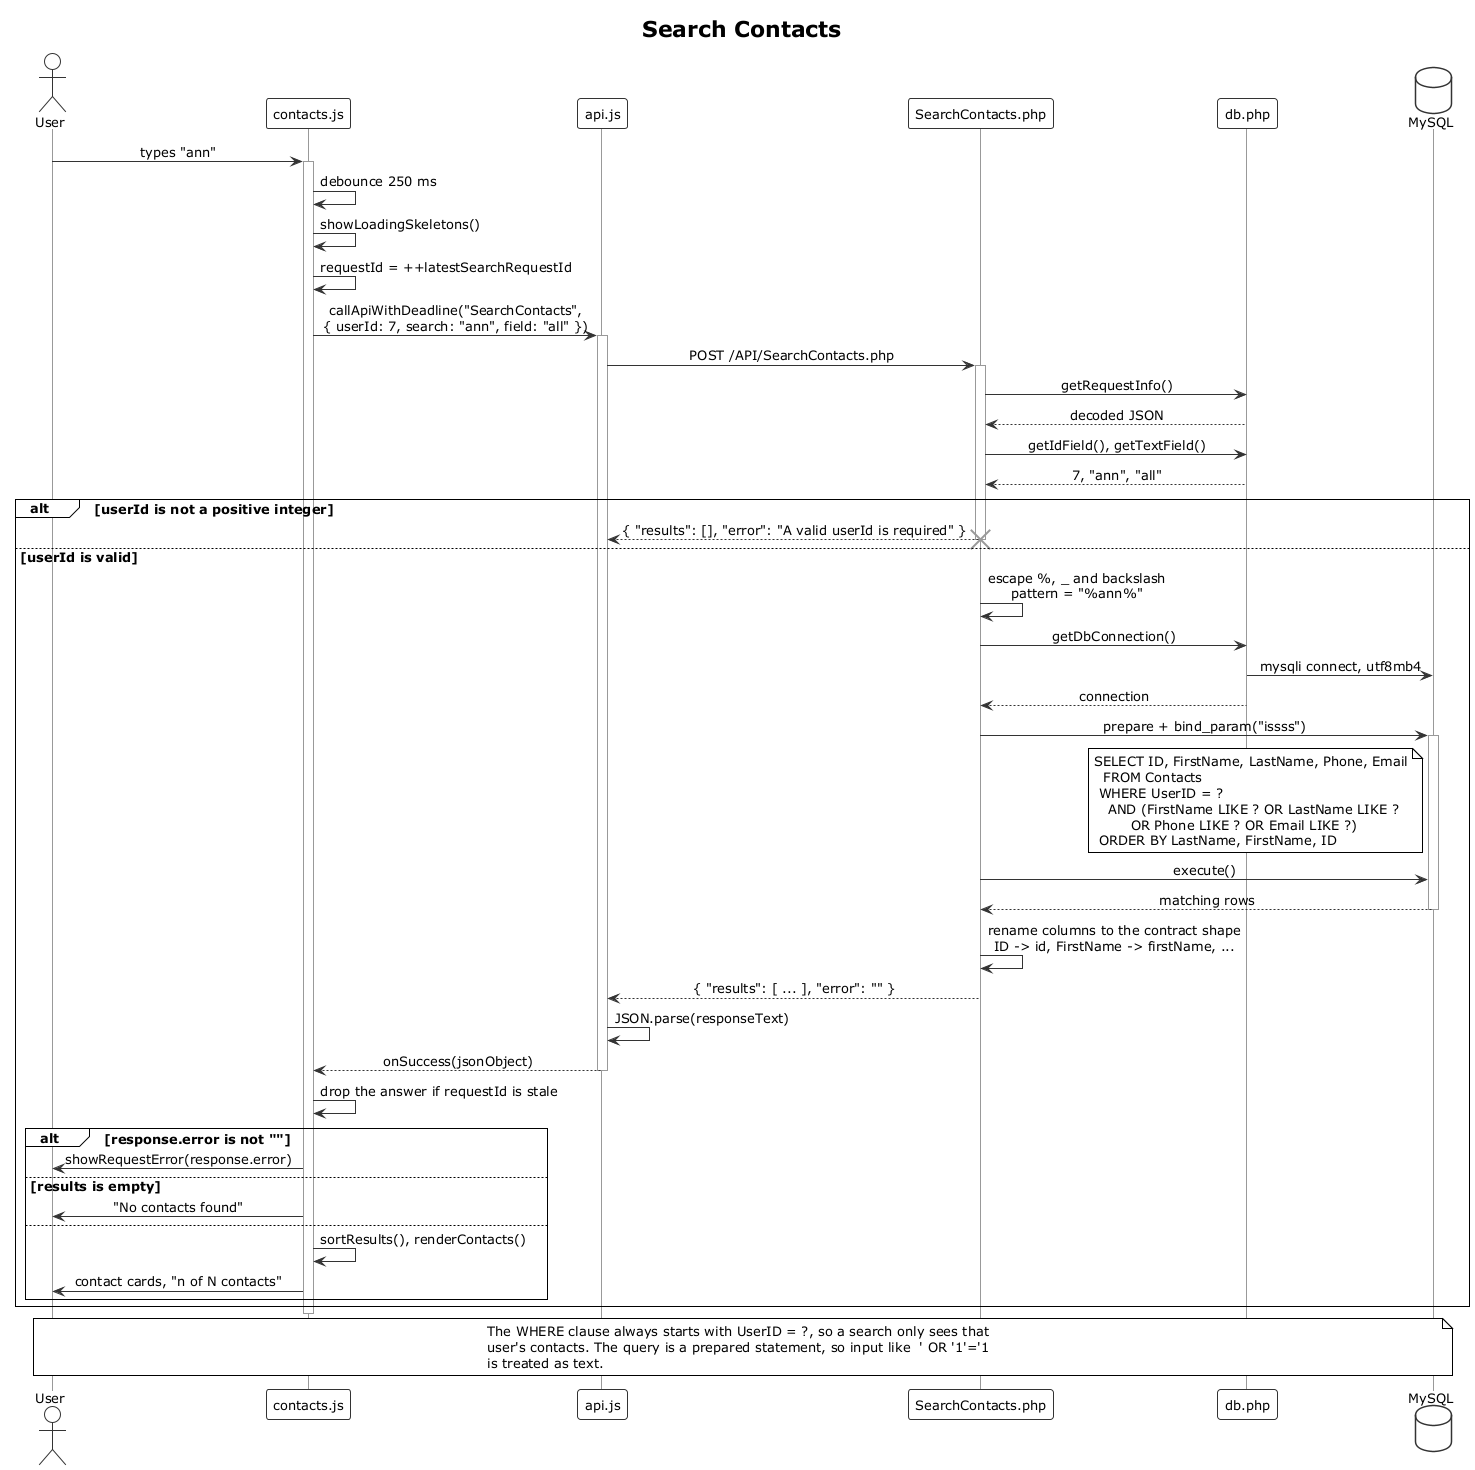

The diagram above was rendered by PlantUML. Its source (embedded in the PNG):
@startuml sequence-search
' Contact Manager -- sequence diagram for one search
' Traced from frontend/js/contacts.js -> frontend/js/api.js
'   -> API/SearchContacts.php -> API/db.php -> MySQL

!theme plain

skinparam defaultFontName Verdana
skinparam defaultFontSize 13
skinparam shadowing false
skinparam sequenceMessageAlign center
skinparam ParticipantBackgroundColor White
skinparam ParticipantBorderColor #333333
skinparam ActorBorderColor #333333
skinparam DatabaseBorderColor #333333
skinparam ArrowColor #333333
skinparam SequenceLifeLineBorderColor #999999

title Search Contacts

actor "User" as USER
participant "contacts.js" as JS
participant "api.js" as CALL
participant "SearchContacts.php" as PHP
participant "db.php" as DB
database "MySQL" as SQL

USER -> JS : types "ann"
activate JS

JS -> JS : debounce 250 ms
JS -> JS : showLoadingSkeletons()
JS -> JS : requestId = ++latestSearchRequestId

JS -> CALL : callApiWithDeadline("SearchContacts",\n{ userId: 7, search: "ann", field: "all" })
activate CALL

CALL -> PHP : POST /API/SearchContacts.php
activate PHP

PHP -> DB : getRequestInfo()
DB --> PHP : decoded JSON

PHP -> DB : getIdField(), getTextField()
DB --> PHP : 7, "ann", "all"

alt userId is not a positive integer

  PHP --> CALL : { "results": [], "error": "A valid userId is required" }
  destroy PHP

else userId is valid

  PHP -> PHP : escape %, _ and backslash\npattern = "%ann%"

  PHP -> DB : getDbConnection()
  DB -> SQL : mysqli connect, utf8mb4
  DB --> PHP : connection

  PHP -> SQL : prepare + bind_param("issss")
  activate SQL
  note left of SQL
    SELECT ID, FirstName, LastName, Phone, Email
      FROM Contacts
     WHERE UserID = ?
       AND (FirstName LIKE ? OR LastName LIKE ?
            OR Phone LIKE ? OR Email LIKE ?)
     ORDER BY LastName, FirstName, ID
  end note
  PHP -> SQL : execute()
  SQL --> PHP : matching rows
  deactivate SQL

  PHP -> PHP : rename columns to the contract shape\nID -> id, FirstName -> firstName, ...

  PHP --> CALL : { "results": [ ... ], "error": "" }
  deactivate PHP

  CALL -> CALL : JSON.parse(responseText)
  CALL --> JS : onSuccess(jsonObject)
  deactivate CALL

  JS -> JS : drop the answer if requestId is stale

  alt response.error is not ""
    JS -> USER : showRequestError(response.error)
  else results is empty
    JS -> USER : "No contacts found"
  else
    JS -> JS : sortResults(), renderContacts()
    JS -> USER : contact cards, "n of N contacts"
  end

end

deactivate JS

note across
  The WHERE clause always starts with UserID = ?, so a search only sees that
  user's contacts. The query is a prepared statement, so input like  ' OR '1'='1
  is treated as text.
end note

@enduml